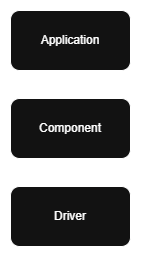

The diagram above was exported from draw.io. Its source (the exported page's mxGraphModel, read from the mxfile embedded in the PNG):
<mxGraphModel dx="1414" dy="791" grid="1" gridSize="10" guides="1" tooltips="1" connect="1" arrows="1" fold="1" page="1" pageScale="1" pageWidth="850" pageHeight="1100" math="0" shadow="0">
  <root>
    <mxCell id="0" />
    <mxCell id="1" parent="0" />
    <mxCell id="PDuwrocvcC4E4bMLScSL-2" parent="1" style="rounded=1;whiteSpace=wrap;html=1;roundedPerimeter=1;" value="Application" vertex="1">
      <mxGeometry height="60" width="120" x="370" y="251" as="geometry" />
    </mxCell>
    <mxCell id="PDuwrocvcC4E4bMLScSL-4" parent="1" style="rounded=1;whiteSpace=wrap;html=1;roundedPerimeter=1;" value="Component" vertex="1">
      <mxGeometry height="60" width="120" x="370" y="339" as="geometry" />
    </mxCell>
    <mxCell id="PDuwrocvcC4E4bMLScSL-5" parent="1" style="rounded=1;whiteSpace=wrap;html=1;roundedPerimeter=1;" value="Driver" vertex="1">
      <mxGeometry height="60" width="120" x="370" y="427" as="geometry" />
    </mxCell>
  </root>
</mxGraphModel>